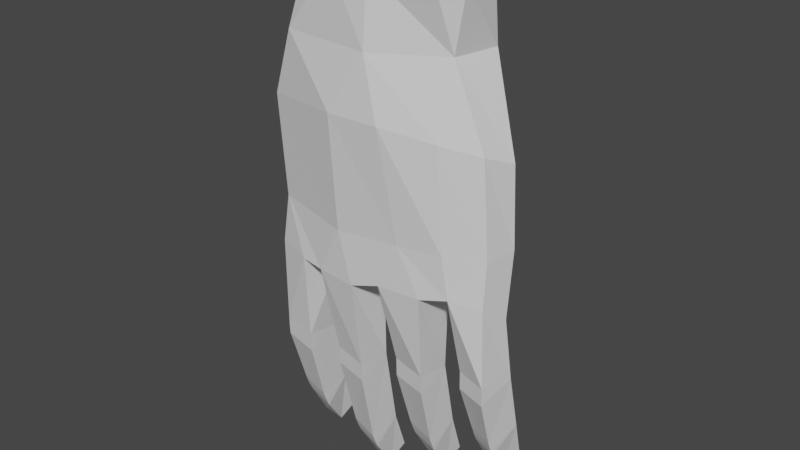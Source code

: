 # Source: hands_bc_0.blend  (saved by Blender 3.3.6; exported with 4.5.12 LTS)
import bpy
from mathutils import Matrix  # noqa: F401  (used for matrix-valued properties, if any)

bpy.ops.wm.read_factory_settings(use_empty=True)
scene = bpy.context.scene
scene.name = 'Scene'

# ---- collections
col_collection = bpy.data.collections.new('Collection'); scene.collection.children.link(col_collection)

# ---- world
world_world = bpy.data.worlds.new('World'); scene.world = world_world
world_world.use_nodes = True; world_world.node_tree.nodes.clear()
_N = world_world.node_tree.nodes; _L = world_world.node_tree.links
n0 = _N.new('ShaderNodeOutputWorld'); n0.name = 'World Output'; n0.location = (300, 300)
n1 = _N.new('ShaderNodeBackground'); n1.name = 'Background'; n1.location = (10, 300)
n1.inputs[0].default_value = (0.05088, 0.05088, 0.05088, 1.0)
_L.new(n1.outputs[0], n0.inputs[0])
n0.is_active_output = True
world_world.color = (0.05088, 0.05088, 0.05088)
world_world.use_sun_shadow = False
world_world.sun_shadow_jitter_overblur = 0.0

# ---- meshes
me_cube_001 = bpy.data.meshes.new('Cube.001')
me_cube_001.from_pydata([(-0.1035, 0.01124, -0.136), (-0.08658, 0.00978, 0.02484), (-0.1028, -0.008543, -0.1273), (-0.07721, -0.009945, 0.02484), (0.02744, 0.0009561, -0.1277), (0.005012, 0.003451, -0.1271), (-0.04607, 0.01473, 0.02484), (-0.02348, 0.01473, 0.02484), (-0.001265, 0.01504, 0.0251), (0.008827, 0.009178, 0.02551), (0.008802, -0.01839, -0.1164), (0.025, -0.01409, -0.118), (0.01126, -0.01276, 0.02485), (-0.0002836, -0.01941, 0.02484), (-0.03277, -0.02222, 0.02534), (-0.05334, -0.02207, 0.02484), (-0.1087, 0.01014, -0.1005), (-0.09834, -0.008609, -0.1005), (0.02534, -0.0126, -0.09399), (0.006035, -0.01922, -0.09513), (-0.01808, -0.02116, -0.09663), (-0.05339, -0.02128, -0.1005), (-0.07175, 0.002486, -0.1037), (-0.03143, 0.002487, -0.1034), (0.002219, 0.006948, -0.09899), (0.02789, 0.004126, -0.09343), (-0.08227, -0.01572, -0.1279), (-0.08026, 0.006421, -0.1374), (-0.04599, -0.02136, -0.1273), (-0.06836, -0.01844, -0.1277), (-0.06608, 0.00474, -0.1372), (-0.04408, 0.0009369, -0.1365), (-0.0058, -0.02048, -0.1204), (-0.02926, -0.0213, -0.1215), (-0.006231, 0.002317, -0.1289), (-0.02942, 0.001623, -0.1315), (-0.1022, -0.008843, -0.1732), (-0.08195, -0.01359, -0.1734), (-0.1036, 0.008801, -0.1772), (-0.1023, -0.008723, -0.1782), (-0.08431, 0.006729, -0.1776), (-0.08195, -0.01348, -0.1784), (-0.1021, -0.008607, -0.1831), (-0.08193, -0.01336, -0.1833), (-0.1016, 0.001353, -0.2164), (-0.08331, -0.004083, -0.2166), (-0.1029, 0.01816, -0.2153), (-0.1017, 0.003274, -0.2215), (-0.08524, 0.01514, -0.2152), (-0.08336, -0.002161, -0.2217), (-0.1014, 0.00498, -0.2256), (-0.08355, -0.0003407, -0.2258), (-0.1018, 0.02708, -0.2398), (-0.1016, 0.01645, -0.2459), (-0.08833, 0.02548, -0.2406), (-0.08932, 0.01511, -0.2462), (-0.06638, -0.008843, -0.1766), (-0.04731, -0.01359, -0.1767), (-0.06573, 0.008801, -0.1805), (-0.06638, -0.008723, -0.1816), (-0.04839, 0.006729, -0.181), (-0.0473, -0.01348, -0.1817), (-0.06637, -0.008607, -0.1864), (-0.0473, -0.01336, -0.1866), (-0.06557, 0.001353, -0.2272), (-0.0486, -0.004083, -0.2274), (-0.06496, 0.01816, -0.226), (-0.06557, 0.003274, -0.2323), (-0.04911, 0.01514, -0.226), (-0.0486, -0.002161, -0.2324), (-0.06539, 0.00498, -0.2363), (-0.04878, -0.0003407, -0.2365), (-0.0639, 0.02708, -0.2505), (-0.06367, 0.01645, -0.2566), (-0.0516, 0.02548, -0.2513), (-0.05243, 0.01511, -0.2569), (-0.02854, -0.008843, -0.1674), (-0.009463, -0.01359, -0.1675), (-0.02789, 0.008801, -0.1714), (-0.02853, -0.008723, -0.1724), (-0.01055, 0.006729, -0.1718), (-0.009457, -0.01348, -0.1725), (-0.02853, -0.008607, -0.1773), (-0.009451, -0.01336, -0.1773), (-0.02772, 0.001353, -0.2106), (-0.01076, -0.004083, -0.2108), (-0.02711, 0.01816, -0.2095), (-0.02772, 0.003274, -0.2157), (-0.01127, 0.01514, -0.2094), (-0.01076, -0.002161, -0.2159), (-0.02754, 0.00498, -0.2198), (-0.01094, -0.0003407, -0.22), (-0.02606, 0.02708, -0.234), (-0.02582, 0.01645, -0.2401), (-0.01376, 0.02548, -0.2348), (-0.01459, 0.01511, -0.2403), (0.00992, -0.008843, -0.1583), (0.0258, -0.01359, -0.1585), (0.01061, 0.008801, -0.1622), (0.009913, -0.008723, -0.1633), (0.02794, 0.006729, -0.1627), (0.0258, -0.01348, -0.1635), (0.009919, -0.008607, -0.1681), (0.02581, -0.01336, -0.1683), (0.01058, 0.001353, -0.1957), (0.0245, -0.004083, -0.1959), (0.01139, 0.01816, -0.1946), (0.01057, 0.003274, -0.2008), (0.02711, 0.01514, -0.1945), (0.0245, -0.002161, -0.201), (0.01072, 0.00498, -0.2049), (0.02433, -0.0003407, -0.2051), (0.01224, 0.02708, -0.2191), (0.01126, 0.01645, -0.2252), (0.02343, 0.02548, -0.2199), (0.02067, 0.01511, -0.2254), (-0.1071, 0.01714, -0.05349), (-0.09798, -0.01309, -0.04547), (0.02243, -0.01316, -0.04554), (0.003123, -0.02003, -0.04299), (-0.02464, -0.02682, -0.03973), (-0.053, -0.02639, -0.04036), (-0.06311, 0.01673, -0.06683), (-0.028, 0.008481, -0.05473), (0.002455, 0.007837, -0.05443), (0.02683, 0.002942, -0.05229), (-0.08705, 0.007007, -0.007423), (-0.08278, -0.01824, -0.01018), (-0.08832, 0.03584, -0.04041), (0.004801, -0.01178, -0.006664), (-0.03354, -0.02426, -0.009366), (-0.04026, 0.01759, -0.00785), (0.008708, 0.0128, -0.00716), (-0.07163, 0.01821, -0.008628), (-0.06919, 0.01289, 0.02484), (-0.09117, 0.03546, -0.09235), (-0.09549, 0.02104, -0.1012), (-0.1188, 0.02734, -0.08863), (-0.1092, 0.04279, -0.08119), (-0.1113, 0.01844, -0.09418), (-0.1003, 0.04475, -0.1012), (-0.1227, 0.0643, -0.1181), (-0.1143, 0.04924, -0.08975), (-0.1219, 0.03224, -0.09422), (-0.1086, 0.02721, -0.1075), (-0.1085, 0.05757, -0.1257), (-0.1312, 0.05147, -0.1228), (-0.1173, 0.04383, -0.1312), (-0.1271, 0.06267, -0.1515), (-0.1346, 0.06709, -0.1492), (-0.1293, 0.07496, -0.1449), (-0.1222, 0.07021, -0.1472), (-0.1178, 0.05376, -0.09659), (-0.1165, 0.05143, -0.0925), (-0.1235, 0.0352, -0.09784), (-0.125, 0.03832, -0.1023), (-0.1353, 0.0598, -0.1362), (-0.1308, 0.04994, -0.1202), (-0.1221, 0.06309, -0.1153), (-0.121, 0.05067, -0.1423), (-0.1233, 0.06565, -0.1206), (-0.1319, 0.053, -0.1251), (-0.1118, 0.06313, -0.1374), (-0.1265, 0.07164, -0.1317)], [], [(127, 15, 3), (127, 3, 1, 126), (22, 30, 27), (15, 6, 134, 1, 3), (12, 9, 8, 13), (13, 8, 7, 14), (14, 7, 6, 15), (18, 19, 10, 11), (35, 23, 24, 34), (128, 116, 126, 133), (129, 13, 14, 130), (130, 14, 15, 127), (126, 1, 134, 133), (131, 6, 7), (131, 7, 8, 132), (132, 8, 9), (10, 32, 34, 5), (25, 4, 5, 24), (31, 30, 22, 23), (20, 21, 28, 33), (20, 32, 10, 19), (2, 17, 16, 0), (33, 32, 20), (4, 25, 18, 11), (17, 26, 29, 21), (37, 36, 39, 41), (26, 17, 2), (30, 29, 26, 27), (23, 35, 31), (39, 38, 42), (35, 33, 28, 31), (28, 21, 29), (27, 26, 37, 40), (2, 0, 38, 36), (26, 2, 36, 37), (0, 27, 40, 38), (27, 0, 16, 22), (34, 24, 5), (36, 38, 39), (40, 37, 41), (40, 43, 45, 48), (41, 39, 42, 43), (40, 41, 43), (38, 40, 48, 46), (43, 42, 44, 45), (42, 38, 46, 44), (49, 47, 50, 51), (45, 44, 47, 49), (44, 46, 47), (48, 45, 49), (48, 51, 55, 54), (47, 46, 50), (48, 49, 51), (54, 55, 53, 52), (46, 48, 54, 52), (51, 50, 53, 55), (50, 46, 52, 53), (57, 56, 59, 61), (59, 58, 62), (76, 33, 35, 78), (58, 30, 31, 60), (60, 31, 28, 57), (57, 28, 29, 56), (56, 58, 59), (60, 57, 61), (60, 63, 65, 68), (61, 59, 62, 63), (60, 61, 63), (58, 60, 68, 66), (63, 62, 64, 65), (62, 58, 66, 64), (69, 67, 70, 71), (65, 64, 67, 69), (64, 66, 67), (68, 65, 69), (68, 71, 75, 74), (67, 66, 70), (68, 69, 71), (74, 75, 73, 72), (66, 68, 74, 72), (71, 70, 73, 75), (70, 66, 72, 73), (77, 76, 79, 81), (79, 78, 82), (96, 10, 5, 98), (78, 35, 34, 80), (80, 34, 32, 77), (77, 32, 33, 76), (76, 78, 79), (80, 77, 81), (80, 83, 85, 88), (81, 79, 82, 83), (80, 81, 83), (78, 80, 88, 86), (83, 82, 84, 85), (82, 78, 86, 84), (89, 87, 90, 91), (85, 84, 87, 89), (84, 86, 87), (88, 85, 89), (88, 91, 95, 94), (87, 86, 90), (88, 89, 91), (94, 95, 93, 92), (86, 88, 94, 92), (91, 90, 93, 95), (90, 86, 92, 93), (97, 96, 99, 101), (99, 98, 102), (98, 5, 4, 100), (100, 4, 11, 97), (97, 11, 10, 96), (96, 98, 99), (100, 97, 101), (100, 103, 105, 108), (101, 99, 102, 103), (100, 101, 103), (98, 100, 108, 106), (103, 102, 104, 105), (102, 98, 106, 104), (109, 107, 110, 111), (105, 104, 107, 109), (104, 106, 107), (108, 105, 109), (108, 111, 115, 114), (107, 106, 110), (108, 109, 111), (114, 115, 113, 112), (106, 108, 114, 112), (111, 110, 113, 115), (110, 106, 112, 113), (56, 29, 30, 58), (24, 124, 125, 25), (23, 123, 124, 24), (22, 122, 123, 23), (116, 128, 138, 137), (20, 120, 121, 21), (19, 119, 120, 20), (18, 118, 119, 19), (17, 117, 116, 16), (21, 121, 117, 17), (25, 125, 118, 18), (124, 132, 125), (122, 131, 123), (120, 130, 121), (119, 129, 130, 120), (129, 118, 125, 132), (117, 127, 126, 116), (12, 129, 132, 9), (132, 124, 123, 131), (118, 129, 119), (133, 134, 6, 131), (133, 131, 122, 128), (127, 121, 130), (127, 117, 121), (129, 12, 13), (156, 163, 150, 149), (122, 22, 136, 135), (22, 16, 136), (16, 116, 139), (128, 122, 135, 138), (139, 116, 137), (158, 145, 141), (138, 135, 140, 142), (139, 137, 143, 144), (137, 138, 142, 143), (135, 136, 144, 140), (147, 157, 146), (144, 136, 16, 139), (157, 158, 141, 146), (160, 145, 162, 163), (148, 149, 150, 151), (162, 159, 148, 151), (163, 162, 151, 150), (159, 156, 149, 148), (161, 160, 163, 156), (145, 147, 159, 162), (143, 142, 153, 154), (154, 153, 152, 155), (144, 143, 154), (144, 154, 155), (142, 140, 153), (153, 140, 152), (140, 144, 147, 145), (155, 152, 158, 157), (144, 155, 157, 147), (152, 140, 145, 158), (147, 146, 161), (141, 145, 160), (147, 161, 156, 159), (146, 141, 160, 161)])
_uv = me_cube_001.uv_layers.new(name='UVMap')
_uv.uv.foreach_set('vector', [0.5416, 0.75, 0.625, 0.7, 0.625, 0.75, 0.5416, 0.75, 0.625, 0.75, 0.625, 1.0, 0.5416, 1.0, 0.4336, 0.05, 0.375, 0.0331, 0.375, 0.01976, 0.625, 0.7, 0.875, 0.7, 0.875, 0.7234, 0.875, 0.75, 0.625, 0.75, 0.625, 0.55, 0.875, 0.55, 0.875, 0.6, 0.625, 0.6, 0.625, 0.6, 0.875, 0.6, 0.875, 0.65, 0.625, 0.65, 0.625, 0.65, 0.875, 0.65, 0.875, 0.7, 0.625, 0.7, 0.4336, 0.55, 0.4336, 0.6, 0.375, 0.6133, 0.375, 0.55, 0.375, 0.08045, 0.4336, 0.1, 0.4336, 0.15, 0.375, 0.1167, 0.4922, 0.02429, 0.4922, 0.0, 0.5416, 0.0, 0.5416, 0.04117, 0.5416, 0.6, 0.625, 0.6, 0.625, 0.65, 0.5416, 0.65, 0.5416, 0.65, 0.625, 0.65, 0.625, 0.7, 0.5416, 0.75, 0.5416, 0.0, 0.625, 0.0, 0.625, 0.02662, 0.5416, 0.04117, 0.5416, 0.1, 0.625, 0.05, 0.625, 0.1, 0.5416, 0.1, 0.625, 0.1, 0.625, 0.15, 0.5416, 0.2, 0.5416, 0.2, 0.625, 0.15, 0.625, 0.2, 0.375, 0.6133, 0.375, 0.6333, 0.125, 0.6333, 0.125, 0.6133, 0.4336, 0.2, 0.375, 0.2, 0.375, 0.1367, 0.4336, 0.15, 0.375, 0.06912, 0.375, 0.0331, 0.4336, 0.05, 0.4336, 0.1, 0.4336, 0.65, 0.4336, 0.7, 0.375, 0.6809, 0.375, 0.6696, 0.4336, 0.65, 0.375, 0.6333, 0.375, 0.6133, 0.4336, 0.6, 0.375, 0.75, 0.4336, 0.75, 0.4336, 1.0, 0.375, 1.0, 0.375, 0.6696, 0.375, 0.6333, 0.4336, 0.65, 0.375, 0.2, 0.4336, 0.2, 0.4336, 0.55, 0.375, 0.55, 0.4336, 0.75, 0.375, 0.7302, 0.375, 0.7169, 0.4336, 0.7, 0.375, 0.7302, 0.375, 0.75, 0.375, 0.75, 0.375, 0.7302, 0.375, 0.7302, 0.4336, 0.75, 0.375, 0.75, 0.125, 0.7169, 0.375, 0.7169, 0.375, 0.7302, 0.125, 0.7302, 0.4336, 0.1, 0.375, 0.08045, 0.375, 0.06912, 0.375, 0.75, 0.375, 1.0, 0.375, 0.75, 0.125, 0.6696, 0.375, 0.6696, 0.375, 0.6809, 0.125, 0.6809, 0.375, 0.6809, 0.4336, 0.7, 0.375, 0.7169, 0.125, 0.7302, 0.375, 0.7302, 0.375, 0.7302, 0.125, 0.7302, 0.375, 0.75, 0.375, 1.0, 0.375, 1.0, 0.375, 0.75, 0.375, 0.7302, 0.375, 0.75, 0.375, 0.75, 0.375, 0.7302, 0.375, 0.0, 0.375, 0.01976, 0.375, 0.01976, 0.375, 0.0, 0.375, 0.01976, 0.375, 0.0, 0.4336, 0.0, 0.4336, 0.05, 0.375, 0.1167, 0.4336, 0.15, 0.375, 0.1367, 0.375, 0.75, 0.375, 1.0, 0.375, 0.75, 0.125, 0.7302, 0.375, 0.7302, 0.375, 0.7302, 0.125, 0.7302, 0.375, 0.7302, 0.375, 0.7302, 0.125, 0.7302, 0.375, 0.7302, 0.375, 0.75, 0.375, 0.75, 0.375, 0.7302, 0.125, 0.7302, 0.375, 0.7302, 0.375, 0.7302, 0.375, 0.0, 0.375, 0.01976, 0.375, 0.01982, 0.375, -0.000135, 0.375, 0.7302, 0.375, 0.75, 0.375, 0.75, 0.375, 0.7302, 0.375, 0.75, 0.375, 1.0, 0.375, 1.0, 0.375, 0.75, 0.375, 0.7302, 0.375, 0.75, 0.375, 0.75, 0.375, 0.7302, 0.375, 0.7302, 0.375, 0.75, 0.375, 0.75, 0.375, 0.7302, 0.375, 0.75, 0.375, 1.0, 0.375, 0.75, 0.125, 0.7302, 0.375, 0.7302, 0.375, 0.7302, 0.125, 0.7302, 0.375, 0.7302, 0.3469, 0.733, 0.125, 0.7302, 0.375, 0.75, 0.375, 1.0, 0.375, 0.75, 0.125, 0.7302, 0.375, 0.7302, 0.375, 0.7302, 0.125, 0.7302, 0.3469, 0.733, 0.375, 0.75, 0.125, 0.75, 0.375, -0.000135, 0.375, 0.01982, 0.375, 0.01976, 0.375, 0.0, 0.375, 0.7302, 0.375, 0.75, 0.375, 0.75, 0.3469, 0.733, 0.375, 0.75, 0.375, 1.0, 0.375, 1.0, 0.375, 0.75, 0.375, 0.7302, 0.375, 0.75, 0.375, 0.75, 0.375, 0.7302, 0.375, 0.75, 0.375, 1.0, 0.375, 0.75, 0.375, 0.75, 0.375, 0.6696, 0.125, 0.6696, 0.375, 1.0, 0.375, 0.0, 0.375, 0.0331, 0.375, 0.06912, 0.375, 0.01976, 0.125, 0.7302, 0.125, 0.6809, 0.375, 0.6809, 0.375, 0.7302, 0.375, 0.7302, 0.375, 0.6809, 0.375, 0.7169, 0.375, 0.75, 0.375, 0.75, 0.375, 1.0, 0.375, 0.75, 0.125, 0.7302, 0.375, 0.7302, 0.375, 0.7302, 0.125, 0.7302, 0.375, 0.7302, 0.375, 0.7302, 0.125, 0.7302, 0.375, 0.7302, 0.375, 0.75, 0.375, 0.75, 0.375, 0.7302, 0.125, 0.7302, 0.375, 0.7302, 0.375, 0.7302, 0.375, 0.0, 0.375, 0.01976, 0.375, 0.01982, 0.375, -0.0001346, 0.375, 0.7302, 0.375, 0.75, 0.375, 0.75, 0.375, 0.7302, 0.375, 0.75, 0.375, 1.0, 0.375, 1.0, 0.375, 0.75, 0.375, 0.7302, 0.375, 0.75, 0.375, 0.75, 0.375, 0.7302, 0.375, 0.7302, 0.375, 0.75, 0.375, 0.75, 0.375, 0.7302, 0.375, 0.75, 0.375, 1.0, 0.375, 0.75, 0.125, 0.7302, 0.375, 0.7302, 0.375, 0.7302, 0.125, 0.7302, 0.375, 0.7302, 0.3469, 0.733, 0.125, 0.7302, 0.375, 0.75, 0.375, 1.0, 0.375, 0.75, 0.125, 0.7302, 0.375, 0.7302, 0.375, 0.7302, 0.125, 0.7302, 0.3469, 0.733, 0.375, 0.75, 0.125, 0.75, 0.375, -0.0001346, 0.375, 0.01982, 0.375, 0.01976, 0.375, 0.0, 0.375, 0.7302, 0.375, 0.75, 0.375, 0.75, 0.3469, 0.733, 0.375, 0.75, 0.375, 1.0, 0.375, 1.0, 0.375, 0.75, 0.375, 0.7302, 0.375, 0.75, 0.375, 0.75, 0.375, 0.7302, 0.375, 0.75, 0.375, 1.0, 0.375, 0.75, 0.375, 0.75, 0.375, 0.6133, 0.125, 0.6133, 0.375, 1.0, 0.375, 0.0, 0.375, 0.08045, 0.375, 0.1167, 0.375, 0.01976, 0.125, 0.7302, 0.125, 0.6333, 0.375, 0.6333, 0.375, 0.7302, 0.375, 0.7302, 0.375, 0.6333, 0.375, 0.6696, 0.375, 0.75, 0.375, 0.75, 0.375, 1.0, 0.375, 0.75, 0.125, 0.7302, 0.375, 0.7302, 0.375, 0.7302, 0.125, 0.7302, 0.375, 0.7302, 0.375, 0.7302, 0.125, 0.7302, 0.375, 0.7302, 0.375, 0.75, 0.375, 0.75, 0.375, 0.7302, 0.125, 0.7302, 0.375, 0.7302, 0.375, 0.7302, 0.375, 0.0, 0.375, 0.01976, 0.375, 0.01982, 0.375, -0.0001347, 0.375, 0.7302, 0.375, 0.75, 0.375, 0.75, 0.375, 0.7302, 0.375, 0.75, 0.375, 1.0, 0.375, 1.0, 0.375, 0.75, 0.375, 0.7302, 0.375, 0.75, 0.375, 0.75, 0.375, 0.7302, 0.375, 0.7302, 0.375, 0.75, 0.375, 0.75, 0.375, 0.7302, 0.375, 0.75, 0.375, 1.0, 0.375, 0.75, 0.125, 0.7302, 0.375, 0.7302, 0.375, 0.7302, 0.125, 0.7302, 0.375, 0.7302, 0.3469, 0.733, 0.125, 0.7302, 0.375, 0.75, 0.375, 1.0, 0.375, 0.75, 0.125, 0.7302, 0.375, 0.7302, 0.375, 0.7302, 0.125, 0.7302, 0.3469, 0.733, 0.375, 0.75, 0.125, 0.75, 0.375, -0.0001347, 0.375, 0.01982, 0.375, 0.01976, 0.375, 0.0, 0.375, 0.7302, 0.375, 0.75, 0.375, 0.75, 0.3469, 0.733, 0.375, 0.75, 0.375, 1.0, 0.375, 1.0, 0.375, 0.75, 0.375, 0.7302, 0.375, 0.75, 0.375, 0.75, 0.375, 0.7302, 0.375, 0.75, 0.375, 1.0, 0.375, 0.75, 0.375, 0.0, 0.375, 0.1367, 0.375, 0.2, 0.375, 0.01976, 0.125, 0.7302, 0.375, 0.2, 0.375, 0.55, 0.375, 0.7302, 0.375, 0.7302, 0.375, 0.55, 0.375, 0.6133, 0.375, 0.75, 0.375, 0.75, 0.375, 1.0, 0.375, 0.75, 0.125, 0.7302, 0.375, 0.7302, 0.375, 0.7302, 0.125, 0.7302, 0.375, 0.7302, 0.375, 0.7302, 0.125, 0.7302, 0.375, 0.7302, 0.375, 0.75, 0.375, 0.75, 0.375, 0.7302, 0.125, 0.7302, 0.375, 0.7302, 0.375, 0.7302, 0.375, 0.0, 0.375, 0.01976, 0.375, 0.01982, 0.375, -0.0001349, 0.375, 0.7302, 0.375, 0.75, 0.375, 0.75, 0.375, 0.7302, 0.375, 0.75, 0.375, 1.0, 0.375, 1.0, 0.375, 0.75, 0.375, 0.7302, 0.375, 0.75, 0.375, 0.75, 0.375, 0.7302, 0.375, 0.7302, 0.375, 0.75, 0.375, 0.75, 0.375, 0.7302, 0.375, 0.75, 0.375, 1.0, 0.375, 0.75, 0.125, 0.7302, 0.375, 0.7302, 0.375, 0.7302, 0.125, 0.7302, 0.375, 0.7302, 0.3469, 0.733, 0.125, 0.7302, 0.375, 0.75, 0.375, 1.0, 0.375, 0.75, 0.125, 0.7302, 0.375, 0.7302, 0.375, 0.7302, 0.125, 0.7302, 0.3469, 0.733, 0.375, 0.75, 0.125, 0.75, 0.375, -0.0001349, 0.375, 0.01982, 0.375, 0.01976, 0.375, 0.0, 0.375, 0.7302, 0.375, 0.75, 0.375, 0.75, 0.3469, 0.733, 0.375, 0.75, 0.375, 1.0, 0.375, 1.0, 0.375, 0.75, 0.375, 0.75, 0.375, 0.7169, 0.125, 0.7169, 0.375, 1.0, 0.4336, 0.15, 0.4922, 0.15, 0.4922, 0.2, 0.4336, 0.2, 0.4336, 0.1, 0.4922, 0.1, 0.4922, 0.15, 0.4336, 0.15, 0.4336, 0.05, 0.4922, 0.05, 0.4922, 0.1, 0.4336, 0.1, 0.4922, 0.0, 0.4922, 0.02429, 0.4928, 0.03012, 0.4923, 0.001126, 0.4336, 0.65, 0.4922, 0.65, 0.4922, 0.7, 0.4336, 0.7, 0.4336, 0.6, 0.4922, 0.6, 0.4922, 0.65, 0.4336, 0.65, 0.4336, 0.55, 0.4922, 0.55, 0.4922, 0.6, 0.4336, 0.6, 0.4336, 0.75, 0.4922, 0.75, 0.4922, 1.0, 0.4336, 1.0, 0.4336, 0.7, 0.4922, 0.7, 0.4922, 0.75, 0.4336, 0.75, 0.4336, 0.2, 0.4922, 0.2, 0.4922, 0.55, 0.4336, 0.55, 0.4922, 0.15, 0.5416, 0.2, 0.4922, 0.2, 0.4922, 0.05, 0.5416, 0.1, 0.4922, 0.1, 0.4922, 0.65, 0.5416, 0.65, 0.4922, 0.7, 0.4922, 0.6, 0.5416, 0.6, 0.5416, 0.65, 0.4922, 0.65, 0.5416, 0.6, 0.4922, 0.55, 0.4922, 0.2, 0.5416, 0.2, 0.4922, 0.75, 0.5416, 0.75, 0.5416, 1.0, 0.4922, 1.0, 0.625, 0.55, 0.5416, 0.6, 0.5416, 0.2, 0.625, 0.2, 0.5416, 0.2, 0.4922, 0.15, 0.4922, 0.1, 0.5416, 0.1, 0.4922, 0.55, 0.5416, 0.6, 0.4922, 0.6, 0.5416, 0.04117, 0.625, 0.02662, 0.625, 0.05, 0.5416, 0.1, 0.5416, 0.04117, 0.5416, 0.1, 0.4922, 0.05, 0.4922, 0.02429, 0.5416, 0.75, 0.4922, 0.7, 0.5416, 0.65, 0.5416, 0.75, 0.4922, 0.75, 0.4922, 0.7, 0.5416, 0.6, 0.625, 0.55, 0.625, 0.6, 0.4922, -5.205e-10, 0.4922, 0.02998, 0.4922, 0.02998, 0.4922, -1.426e-10, 0.4922, 0.05, 0.4336, 0.05, 0.4352, 0.1471, 0.4949, 0.05619, 0.4336, 0.05, 0.4336, 0.0, 0.4352, 0.1471, 0.4336, 1.0, 0.4922, 1.0, 0.4549, 0.8915, 0.4922, 0.02429, 0.4922, 0.05, 0.4949, 0.05619, 0.4928, 0.03012, 0.4549, 0.8915, 0.4922, 1.0, 0.4908, 1.001, 0.4922, 0.02998, 0.4922, 0.05, 0.4922, 0.02998, 0.4928, 0.03012, 0.4949, 0.05619, 0.4922, 0.05, 0.4923, 0.03004, 0.4549, 0.8915, 0.4908, 1.001, 0.4949, 1.012, 0.4509, 1.0, 0.4923, 0.001126, 0.4928, 0.03012, 0.4923, 0.03004, 0.4922, 5.179e-09, 0.4949, 0.05619, 0.4352, 0.1471, 0.4388, 0.2438, 0.4922, 0.05, 0.4509, 1.0, 0.4918, 1.0, 0.4922, 1.0, 0.4388, 0.2438, 0.4352, 0.1471, 0.4336, 1.0, 0.4549, 0.8915, 0.4922, -3.277e-09, 0.4922, 0.02998, 0.4922, 0.02998, 0.4922, 0.0, 0.4922, 0.02997, 0.4922, 0.05, 0.4922, 0.05, 0.4922, 0.02998, 0.4508, 0.1893, 0.4922, -1.426e-10, 0.4922, 0.02998, 0.4922, 0.04552, 0.4922, 0.05, 0.4388, 0.2438, 0.4508, 0.1893, 0.4922, 0.04552, 0.4922, 0.02998, 0.4922, 0.05, 0.4922, 0.04552, 0.4922, 0.02998, 0.4509, 1.0, 0.4922, 1.0, 0.4922, 1.0, 0.4601, 1.0, 0.4922, -7.623e-05, 0.4922, 0.02997, 0.4922, 0.02998, 0.4922, -5.205e-10, 0.4922, 0.05, 0.4388, 0.2438, 0.4388, 0.2438, 0.4922, 0.05, 0.4922, 5.179e-09, 0.4923, 0.03004, 0.4922, 0.02998, 0.4922, 9.398e-09, 0.4922, 9.398e-09, 0.4922, 0.02998, 0.4922, 0.02995, 0.4922, -3.414e-05, 0.4509, 1.0, 0.4949, 1.012, 0.4922, 1.0, 0.4509, 1.0, 0.4922, 1.0, 0.492, 1.0, 0.4923, 0.03004, 0.4922, 0.05, 0.4922, 0.02998, 0.4922, 0.02998, 0.4922, 0.05, 0.4922, 0.02995, 0.4922, 0.05, 0.4388, 0.2438, 0.4388, 0.2438, 0.4922, 0.05, 0.4922, -3.414e-05, 0.4922, 0.02995, 0.4922, 0.02998, 0.4922, -3.277e-09, 0.4509, 1.0, 0.492, 1.0, 0.4918, 1.0, 0.4509, 1.0, 0.4922, 0.02995, 0.4922, 0.05, 0.4922, 0.05, 0.4922, 0.02998, 0.4509, 1.0, 0.4922, 1.0, 0.4922, 1.0, 0.4922, 0.02998, 0.4922, 0.05, 0.4922, 0.02997, 0.4509, 1.0, 0.4922, 1.0, 0.4922, 1.0, 0.4509, 1.0, 0.4922, 0.0, 0.4922, 0.02998, 0.4922, 0.02997, 0.4922, -7.623e-05])
me_cube_001.update()

# ---- objects
ob_cube = bpy.data.objects.new('Cube', me_cube_001)

# ---- transforms, parenting, visibility, modifiers, constraints
ob_cube.location = (0.0, 0.0, 0.0)

# ---- collection membership
col_collection.objects.link(ob_cube)

# ---- scene / render settings (as saved in the file)
scene.frame_start = 1; scene.frame_end = 250; scene.frame_set(22)
scene.render.engine = 'BLENDER_EEVEE_NEXT'
scene.cycles.sampling_pattern = 'TABULATED_SOBOL'
scene.cycles.use_light_tree = False
scene.view_settings.view_transform = 'Filmic'
bpy.context.view_layer.update()

# ---- added for rendering (the .blend has no active camera and no usable light): camera, sun
cam_auto = bpy.data.cameras.new('AutoCamera')
cam_auto.lens = 50.0
cam_auto.sensor_width = 36.0
cam_auto.clip_end = 1000.0
ob_auto_camera = bpy.data.objects.new('AutoCamera', cam_auto)
scene.collection.objects.link(ob_auto_camera)
ob_auto_camera.location = (0.262452, -0.355294, 0.137232)
ob_auto_camera.rotation_euler = (1.09748, -7.21219e-08, 0.694738)
scene.camera = ob_auto_camera
light_auto_sun = bpy.data.lights.new('AutoSun', 'SUN')
light_auto_sun.energy = 3.0
light_auto_sun.angle = 0.0523599
ob_auto_sun = bpy.data.objects.new('AutoSun', light_auto_sun)
scene.collection.objects.link(ob_auto_sun)
ob_auto_sun.rotation_euler = (0.872665, 0.174533, 0.523599)
bpy.context.view_layer.update()
